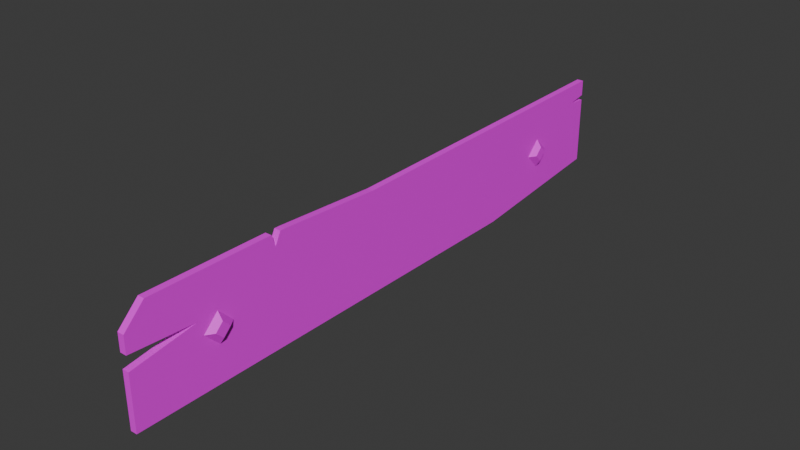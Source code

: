 # Source: Board_has_wood.blend  (saved by Blender 5.1.29; exported with 4.5.12 LTS)
import bpy
from mathutils import Matrix  # noqa: F401  (used for matrix-valued properties, if any)

bpy.ops.wm.read_factory_settings(use_empty=True)
scene = bpy.context.scene
scene.name = 'Scene'

# ---- collections
col_collection = bpy.data.collections.new('Collection'); scene.collection.children.link(col_collection)

# ---- images (referenced by path relative to the original .blend; pixels are not part of the script)
import os
ASSET_DIR = os.environ.get("B2B_ASSET_DIR", "")  # directory of the original .blend (textures are referenced by path, not embedded)
HERE = os.path.dirname(os.path.abspath(__file__))  # packed textures are extracted next to this script under _unpacked/

def load_image(name, relpath, width, height, colorspace="sRGB"):
    """Load a texture the original file referenced (path relative to the .blend, or extracted next to this script)."""
    p = next((c for c in (os.path.join(HERE, relpath), os.path.join(ASSET_DIR, relpath)) if relpath and os.path.exists(c)), "")
    if p:
        img = bpy.data.images.load(p, check_existing=True)
        img.name = name
    else:  # same state as the original file: an image datablock whose file is absent (Cycles renders it pink)
        img = bpy.data.images.new(name, width, height)
        img.source = "FILE"
        img.filepath = "//" + (relpath or name)
    img.colorspace_settings.name = colorspace
    return img
img_wood_jpg = load_image('wood.jpg', 'wood.jpg', 1024, 1024, 'sRGB')

# ---- materials (node trees are filled in below, after node groups)
mat_material = bpy.data.materials.new('Material')
mat_material.alpha_threshold = 0.0
mat_material.use_backface_culling_lightprobe_volume = False
mat_material.roughness = 0.5
mat_material.line_color = (0.0, 0.0, 0.0, 1.0)

# ---- material node trees
mat_material.use_nodes = True; mat_material.node_tree.nodes.clear()
_N = mat_material.node_tree.nodes; _L = mat_material.node_tree.links
n0 = _N.new('ShaderNodeOutputMaterial'); n0.name = 'Material Output'; n0.location = (824, 228)
n1 = _N.new('ShaderNodeBsdfPrincipled'); n1.name = 'Principled BSDF'; n1.location = (424, 228)
n2 = _N.new('ShaderNodeTexImage'); n2.name = 'Image Texture'; n2.location = (9, 249)
n2.image = img_wood_jpg
n2.interpolation = 'Closest'
n3 = _N.new('ShaderNodeMapping'); n3.name = 'Mapping'; n3.location = (-171, 209)
n4 = _N.new('ShaderNodeTexCoord'); n4.name = 'Texture Coordinate'; n4.location = (-351, 209)
_L.new(n1.outputs[0], n0.inputs[0])
_L.new(n3.outputs[0], n2.inputs[0])
_L.new(n4.outputs[2], n3.inputs[0])
_L.new(n2.outputs[0], n1.inputs[0])
n0.is_active_output = True

# ---- world
world_world = bpy.data.worlds.new('World'); scene.world = world_world
world_world.use_nodes = True; world_world.node_tree.nodes.clear()
_N = world_world.node_tree.nodes; _L = world_world.node_tree.links
n0 = _N.new('ShaderNodeOutputWorld'); n0.name = 'World Output'; n0.location = (200, 100)
n1 = _N.new('ShaderNodeBackground'); n1.name = 'Background'; n1.location = (-200, 100)
n1.inputs[0].default_value = (0.05088, 0.05088, 0.05088, 1.0)
_L.new(n1.outputs[0], n0.inputs[0])
n0.is_active_output = True
world_world.color = (0.05088, 0.05088, 0.05088)
world_world.sun_shadow_jitter_overblur = 0.0

# ---- meshes
me_cube = bpy.data.meshes.new('Cube')
me_cube.from_pydata([(1.0, 1.0, 1.0), (1.0, -1.0, -1.0), (1.0, -0.5203, 1.0), (1.0, -0.4883, 1.0), (1.0, -1.0, 0.6189), (1.0, -0.9318, 1.0), (1.0, -0.5076, 0.7806), (1.0, 1.0, 0.6998), (1.0, 1.0, 0.6009), (1.0, 0.9295, 0.6279), (1.0, -0.4697, 1.0), (1.0, -0.123, 0.8974), (1.0, -1.0, 0.2945), (1.0, -1.0, 0.02603), (1.0, -0.783, 0.2237), (1.0, 0.48, -1.0), (1.0, 1.0, -0.6926), (2.133, -0.4697, 1.0), (2.133, -0.4883, 1.0), (2.133, -1.0, 0.6189), (2.133, -0.9318, 1.0), (2.133, -1.0, 0.02603), (2.133, -1.0, -1.0), (2.133, 1.0, 1.0), (2.133, 1.0, 0.6998), (2.133, -0.5203, 1.0), (2.133, -0.5076, 0.7806), (2.133, 0.9295, 0.6279), (2.133, 1.0, 0.6009), (2.133, -0.123, 0.8974), (2.133, -1.0, 0.2945), (2.133, -0.783, 0.2237), (2.133, 0.48, -1.0), (2.133, 1.0, -0.6926), (2.125, 0.7247, -0.3273), (2.125, 0.775, -0.04163), (2.125, -0.6676, -0.04163), (2.988, -0.6927, -0.04163), (2.125, -0.7179, -0.3273), (2.988, -0.7179, -0.1845), (2.125, -0.7682, -0.04163), (2.988, -0.7431, -0.04163), (2.125, -0.7179, 0.244), (2.988, -0.7179, 0.1012), (2.988, 0.7247, -0.1845), (2.988, 0.7498, -0.04163), (2.125, 0.6743, -0.04163), (2.988, 0.6995, -0.04163), (2.125, 0.7247, 0.244), (2.988, 0.7247, 0.1012)], [], [(15, 1, 13, 14, 12, 4, 5, 2, 6, 3, 10, 11, 0, 7, 9, 8, 16), (32, 33, 28, 27, 24, 23, 29, 17, 18, 26, 25, 20, 19, 30, 31, 21, 22), (0, 11, 29, 23), (13, 1, 22, 21), (11, 10, 17, 29), (7, 0, 23, 24), (4, 12, 30, 19), (2, 5, 20, 25), (12, 14, 31, 30), (3, 6, 26, 18), (14, 13, 21, 31), (6, 2, 25, 26), (1, 15, 32, 22), (9, 7, 24, 27), (10, 3, 18, 17), (16, 8, 28, 33), (8, 9, 27, 28), (5, 4, 19, 20), (15, 16, 33, 32), (35, 34, 46, 48), (44, 45, 49, 47), (36, 37, 39, 38), (34, 44, 47, 46), (38, 39, 41, 40), (39, 37, 43, 41), (35, 45, 44, 34), (40, 41, 43, 42), (48, 49, 45, 35), (46, 47, 49, 48), (42, 43, 37, 36), (36, 42, 40, 38)])
_uv = me_cube.uv_layers.new(name='UVMap')
_uv.uv.foreach_set('vector', [0.3174, 0.4498, 0.0, 0.4498, 0.0, 0.2944, 0.04652, 0.2645, 0.0, 0.2537, 0.0, 0.2046, 0.01462, 0.1469, 0.1029, 0.1469, 0.1056, 0.1801, 0.1097, 0.1469, 0.1137, 0.1469, 0.1881, 0.1624, 0.4289, 0.1469, 0.4289, 0.1923, 0.4138, 0.2032, 0.4289, 0.2073, 0.4289, 0.4032, 0.1115, 0.7527, 1.278e-08, 0.7061, 1.278e-08, 0.5102, 0.01511, 0.5061, 1.278e-08, 0.4953, 1.278e-08, 0.4498, 0.2408, 0.4653, 0.3152, 0.4498, 0.3192, 0.4498, 0.3233, 0.483, 0.326, 0.4498, 0.4143, 0.4498, 0.4289, 0.5075, 0.4289, 0.5566, 0.3824, 0.5674, 0.4289, 0.5973, 0.4289, 0.7527, 0.4289, 0.6763, 0.4289, 0.509, 0.6719, 0.509, 0.6719, 0.6763, 0.9155, 0.3738, 0.9153, 0.5291, 0.6723, 0.5291, 0.6725, 0.3738, 0.4289, 0.509, 0.4289, 0.4551, 0.6719, 0.4551, 0.6719, 0.509, 0.8867, 0.5291, 0.9778, 0.5291, 0.9778, 0.6503, 0.8867, 0.6503, 0.7882, 0.5291, 0.8867, 0.5292, 0.8867, 0.6503, 0.7882, 0.6503, 0.9695, 0.7716, 0.8454, 0.7716, 0.8454, 0.6504, 0.9695, 0.6504, 0.9797, 0.464, 0.9155, 0.464, 0.9155, 0.3428, 0.9797, 0.3428, 0.6024, 0.6763, 0.6691, 0.6763, 0.6691, 0.7975, 0.6024, 0.7975, 0.9148, 0.3428, 0.9155, 0.3738, 0.6725, 0.3738, 0.6719, 0.3428, 0.9148, 0.1469, 0.9815, 0.1469, 0.9815, 0.2681, 0.9148, 0.2681, 0.4289, 0.4523, 0.4289, 0.2287, 0.6719, 0.2287, 0.6719, 0.4523, 0.9924, 0.7716, 0.9695, 0.7716, 0.9695, 0.6504, 0.9924, 0.6504, 0.4289, 0.4551, 0.4289, 0.4523, 0.6719, 0.4523, 0.6719, 0.4551, 0.6719, 0.3428, 0.6719, 0.1469, 0.9148, 0.1469, 0.9148, 0.3428, 1.0, 0.6503, 0.9778, 0.6503, 0.9778, 0.5291, 1.0, 0.5291, 0.6719, 0.5292, 0.7882, 0.5291, 0.7882, 0.6503, 0.6719, 0.6504, 0.4289, 0.2287, 0.4289, 0.1469, 0.6719, 0.1469, 0.6719, 0.2287, 0.1948, 0.7963, 0.1734, 0.8386, 0.1734, 0.795, 0.1948, 0.7527, 0.2162, 0.7956, 0.2162, 0.7738, 0.2269, 0.7527, 0.2269, 0.7745, 0.5155, 0.6763, 0.5155, 0.7686, 0.4722, 0.7687, 0.4289, 0.6764, 0.8453, 0.7428, 0.802, 0.8351, 0.759, 0.8351, 0.7591, 0.7428, 0.1734, 0.7528, 0.1302, 0.8451, 0.08707, 0.845, 0.0872, 0.7527, 0.2376, 0.7956, 0.2269, 0.7745, 0.2269, 0.7527, 0.2376, 0.7738, 0.7585, 0.6504, 0.7585, 0.7427, 0.7152, 0.7428, 0.6719, 0.6505, 0.0872, 0.7527, 0.08707, 0.845, 0.04347, 0.8451, -1.217e-09, 0.7528, 0.8454, 0.6505, 0.8019, 0.7428, 0.7585, 0.7427, 0.7585, 0.6504, 0.7591, 0.7428, 0.759, 0.8351, 0.7154, 0.8351, 0.6719, 0.7428, 0.6024, 0.6764, 0.559, 0.7687, 0.5155, 0.7686, 0.5155, 0.6763, 0.1948, 0.795, 0.2162, 0.7527, 0.2162, 0.7963, 0.1948, 0.8386])
me_cube.materials.append(mat_material)
me_cube.use_mirror_vertex_groups = False
me_cube.update()

# ---- objects
ob_cube = bpy.data.objects.new('Cube', me_cube)

# ---- transforms, parenting, visibility, modifiers, constraints
ob_cube.location = (0.0, 0.0, 2.121)
ob_cube.scale = (0.02317, 1.192, 0.21)
ob_cube.lock_rotations_4d = False
ob_cube.empty_display_type = 'ARROWS'
ob_cube.lineart.crease_threshold = 0.0

# ---- collection membership
col_collection.objects.link(ob_cube)

# ---- scene / render settings (as saved in the file)
scene.frame_start = 1; scene.frame_end = 250; scene.frame_set(1)
scene.render.engine = 'BLENDER_EEVEE_NEXT'
scene.render.bake_bias = 0.0
scene.render.bake_samples = 0
scene.cycles.sampling_pattern = 'TABULATED_SOBOL'
scene.eevee.use_volume_custom_range = False
bpy.context.view_layer.update()

# ---- added for rendering (the .blend has no active camera and no usable light): camera, sun
cam_auto = bpy.data.cameras.new('AutoCamera')
cam_auto.lens = 50.0
cam_auto.sensor_width = 36.0
cam_auto.clip_end = 1000.0
ob_auto_camera = bpy.data.objects.new('AutoCamera', cam_auto)
scene.collection.objects.link(ob_auto_camera)
ob_auto_camera.location = (2.28643, -2.68827, 3.91299)
ob_auto_camera.rotation_euler = (1.09748, -7.21219e-08, 0.694738)
scene.camera = ob_auto_camera
light_auto_sun = bpy.data.lights.new('AutoSun', 'SUN')
light_auto_sun.energy = 3.0
light_auto_sun.angle = 0.0523599
ob_auto_sun = bpy.data.objects.new('AutoSun', light_auto_sun)
scene.collection.objects.link(ob_auto_sun)
ob_auto_sun.rotation_euler = (0.872665, 0.174533, 0.523599)
bpy.context.view_layer.update()
